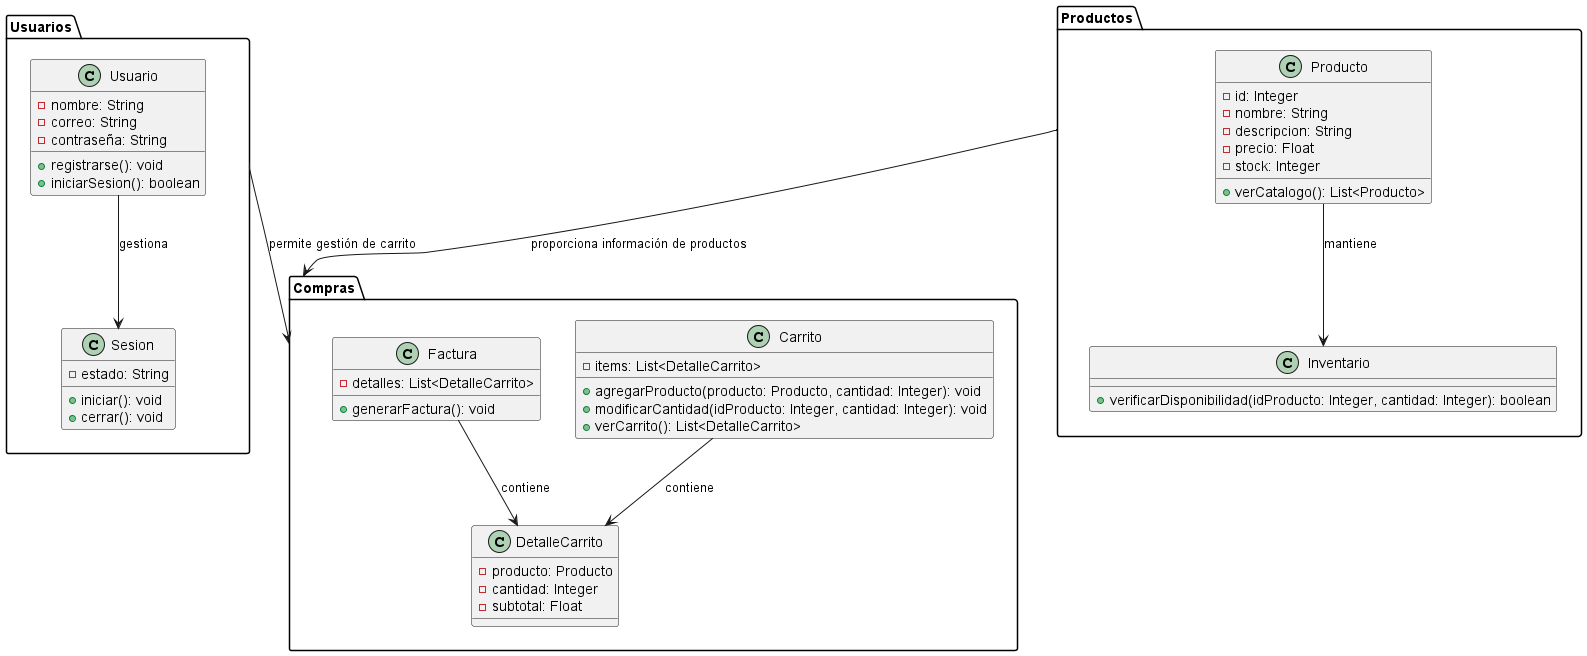

The diagram above was rendered by PlantUML. Its source (embedded in the PNG):
@startuml

package "Usuarios" {
  class Usuario {
    - nombre: String
    - correo: String
    - contraseña: String
    + registrarse(): void
    + iniciarSesion(): boolean
  }

  class Sesion {
    - estado: String
    + iniciar(): void
    + cerrar(): void
  }

  Usuario --> Sesion : "gestiona"
}

package "Productos" {
  class Producto {
    - id: Integer
    - nombre: String
    - descripcion: String
    - precio: Float
    - stock: Integer
    + verCatalogo(): List<Producto>
  }

  class Inventario {
    + verificarDisponibilidad(idProducto: Integer, cantidad: Integer): boolean
  }

  Producto --> Inventario : "mantiene"
}

package "Compras" {
  class Carrito {
    - items: List<DetalleCarrito>
    + agregarProducto(producto: Producto, cantidad: Integer): void
    + modificarCantidad(idProducto: Integer, cantidad: Integer): void
    + verCarrito(): List<DetalleCarrito>
  }

  class DetalleCarrito {
    - producto: Producto
    - cantidad: Integer
    - subtotal: Float
  }

  class Factura {
    - detalles: List<DetalleCarrito>
    + generarFactura(): void
  }

  Carrito --> DetalleCarrito : "contiene"
  Factura --> DetalleCarrito : "contiene"
}

"Usuarios" --> "Compras" : "permite gestión de carrito"
"Productos" --> "Compras" : "proporciona información de productos"

@enduml